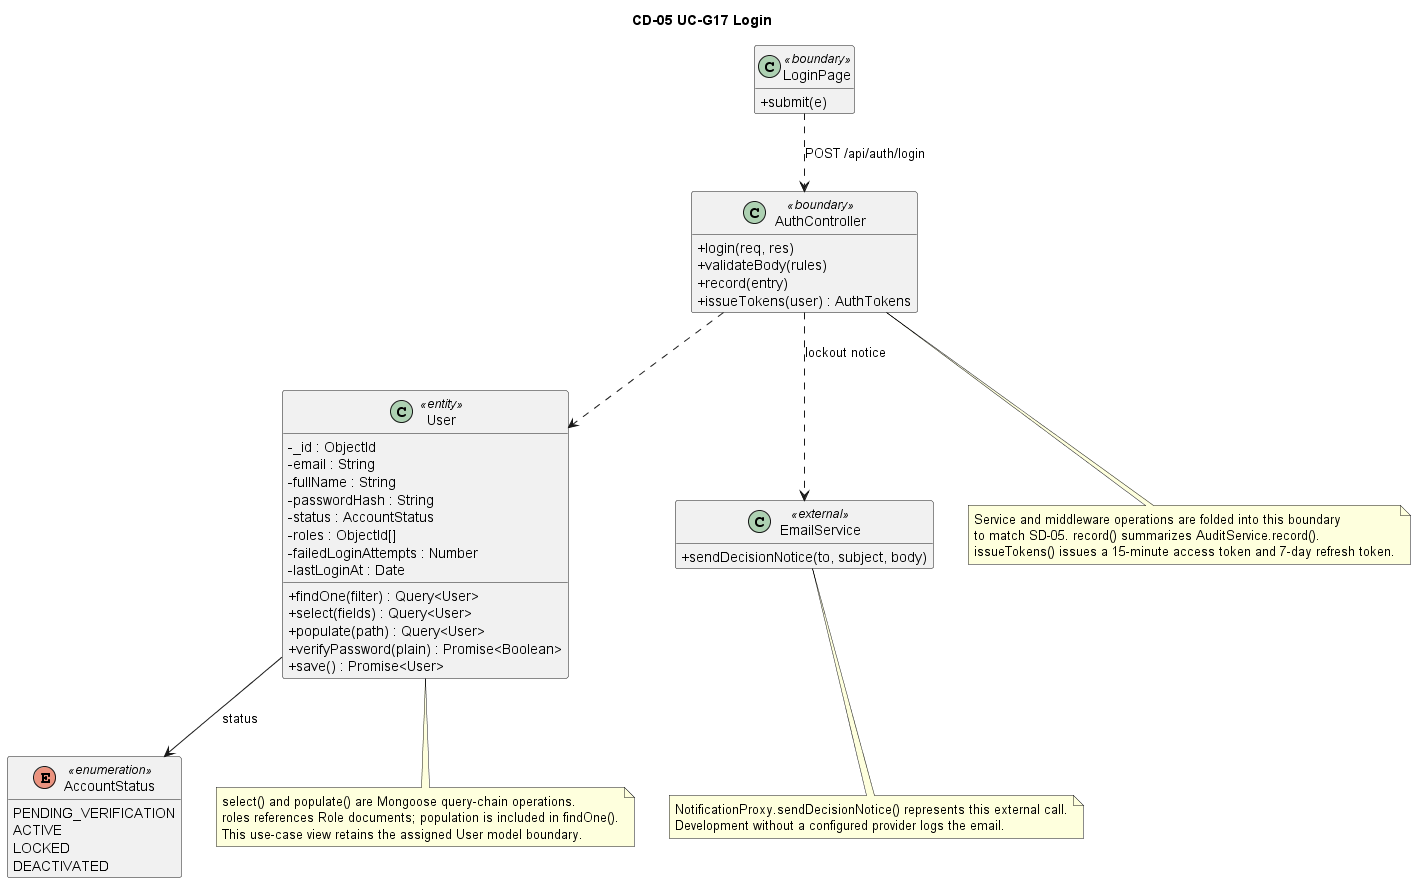

The diagram above was rendered by PlantUML. Its source (embedded in the PNG):
@startuml
title CD-05 UC-G17 Login

skinparam classAttributeIconSize 0
hide empty members

class LoginPage <<boundary>> {
    + submit(e)
}

class AuthController <<boundary>> {
    + login(req, res)
    + validateBody(rules)
    + record(entry)
    + issueTokens(user) : AuthTokens
}

class User <<entity>> {
    - _id : ObjectId
    - email : String
    - fullName : String
    - passwordHash : String
    - status : AccountStatus
    - roles : ObjectId[]
    - failedLoginAttempts : Number
    - lastLoginAt : Date
    + findOne(filter) : Query<User>
    + select(fields) : Query<User>
    + populate(path) : Query<User>
    + verifyPassword(plain) : Promise<Boolean>
    + save() : Promise<User>
}

class EmailService <<external>> {
    + sendDecisionNotice(to, subject, body)
}

enum AccountStatus <<enumeration>> {
    PENDING_VERIFICATION
    ACTIVE
    LOCKED
    DEACTIVATED
}

LoginPage ..> AuthController : POST /api/auth/login
AuthController ..> User
AuthController ..> EmailService : lockout notice
User --> AccountStatus : status

note bottom of AuthController
    Service and middleware operations are folded into this boundary
    to match SD-05. record() summarizes AuditService.record().
    issueTokens() issues a 15-minute access token and 7-day refresh token.
end note

note bottom of User
    select() and populate() are Mongoose query-chain operations.
    roles references Role documents; population is included in findOne().
    This use-case view retains the assigned User model boundary.
end note

note bottom of EmailService
    NotificationProxy.sendDecisionNotice() represents this external call.
    Development without a configured provider logs the email.
end note
@enduml